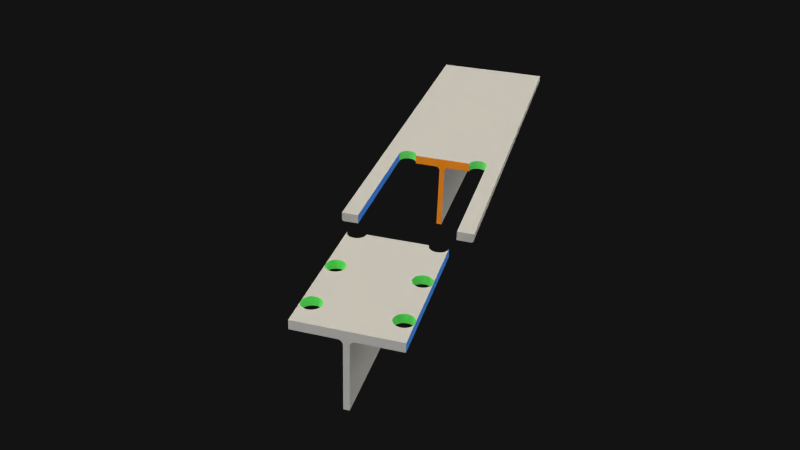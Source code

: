 # Source: tee-block-shear-case-4.blend  (saved by Blender 2.76.0; exported with 4.5.12 LTS)
import bpy
from mathutils import Matrix  # noqa: F401  (used for matrix-valued properties, if any)

bpy.ops.wm.read_factory_settings(use_empty=True)
scene = bpy.context.scene
scene.name = 'Scene'

# ---- collections
col_collection_3 = bpy.data.collections.new('Collection 3'); scene.collection.children.link(col_collection_3)

# ---- materials (node trees are filled in below, after node groups)
mat_beambasecolour = bpy.data.materials.new('BeamBaseColour')
mat_beambasecolour.alpha_threshold = 0.0
mat_beambasecolour.diffuse_color = (0.4292, 0.4292, 0.4292, 1.0)
mat_beambasecolour.roughness = 0.5
mat_beamboltholecolour = bpy.data.materials.new('BeamBoltHoleColour')
mat_beamboltholecolour.alpha_threshold = 0.0
mat_beamboltholecolour.diffuse_color = (0.1627, 0.8, 0.1702, 1.0)
mat_beamboltholecolour.roughness = 0.5
mat_beamripcolourx = bpy.data.materials.new('BeamRipColourX')
mat_beamripcolourx.alpha_threshold = 0.0
mat_beamripcolourx.diffuse_color = (0.8, 0.2441, 0.01557, 1.0)
mat_beamripcolourx.roughness = 0.5
mat_beamripcoloury = bpy.data.materials.new('BeamRipColourY')
mat_beamripcoloury.alpha_threshold = 0.0
mat_beamripcoloury.diffuse_color = (0.05327, 0.238, 0.8, 1.0)
mat_beamripcoloury.roughness = 0.5

# ---- material node trees

# ---- world
world_world = bpy.data.worlds.new('World'); scene.world = world_world
world_world.use_nodes = True; world_world.node_tree.nodes.clear()
_N = world_world.node_tree.nodes; _L = world_world.node_tree.links
n0 = _N.new('ShaderNodeOutputWorld'); n0.name = 'World Output'; n0.location = (300, 300)
n1 = _N.new('ShaderNodeBackground'); n1.name = 'Background'; n1.location = (10, 300)
n1.inputs[0].default_value = (0.00637, 0.00637, 0.00637, 1.0)
_L.new(n1.outputs[0], n0.inputs[0])
n0.is_active_output = True
world_world.color = (0.05088, 0.05088, 0.05088)
world_world.use_sun_shadow = False
world_world.sun_shadow_jitter_overblur = 0.0
world_world.cycles.sampling_method = 'MANUAL'
world_world.cycles.sample_map_resolution = 256

# ---- cameras
cam_camera = bpy.data.cameras.new('Camera')
cam_camera.clip_end = 1e+04
cam_camera.lens = 35.0
cam_camera.sensor_width = 32.0
cam_camera.sensor_height = 18.0
cam_camera.ortho_scale = 7.314
cam_camera.display_size = 100.0
cam_camera.dof.focus_distance = 0.0

# ---- lights
light_hemi = bpy.data.lights.new('Hemi', 'SUN')
light_hemi.transmission_factor = 0.0
light_hemi.angle = 2.214
light_hemi.energy = 1.0
light_hemi.shadow_buffer_clip_start = 0.5
light_hemi.shadow_soft_size = 2.0
light_hemi.shadow_cascade_max_distance = 1000.0
light_hemi.cycles.use_multiple_importance_sampling = False
light_sun_001 = bpy.data.lights.new('Sun.001', 'SUN')
light_sun_001.color = (1.0, 0.9308, 0.7653)
light_sun_001.transmission_factor = 0.0
light_sun_001.angle = 3.122
light_sun_001.energy = 5.0
light_sun_001.shadow_buffer_clip_start = 0.5
light_sun_001.shadow_soft_size = 100.0
light_sun_001.shadow_cascade_max_distance = 1000.0
light_sun_001.cycles.use_multiple_importance_sampling = False
light_sun_002 = bpy.data.lights.new('Sun.002', 'SUN')
light_sun_002.transmission_factor = 0.0
light_sun_002.angle = 2.214
light_sun_002.energy = 1.0
light_sun_002.shadow_buffer_clip_start = 0.5
light_sun_002.shadow_soft_size = 2.0
light_sun_002.shadow_cascade_max_distance = 1000.0
light_sun_002.cycles.use_multiple_importance_sampling = False

# ---- meshes
me_cube_006 = bpy.data.meshes.new('Cube.006')
me_cube_006.from_pydata([(50.0, -11.8, 0.0), (50.0, 7.629e-06, 0.0), (50.0, -11.8, 173.0), (50.0, 0.0002837, 173.0), (38.0, 7.629e-06, 98.0), (38.0, -11.8, 98.0), (38.0, -11.8, 173.0), (38.0, 7.629e-06, 173.0), (62.0, 7.629e-06, 98.0), (62.0, -11.8, 0.0), (62.0, -11.8, 98.0), (50.0, -8.851, 0.0), (38.0, -8.851, 0.0), (62.0, -8.851, 0.0), (38.23, 0.0005598, 182.7), (38.23, -11.8, 182.7), (38.91, 0.0005598, 180.4), (38.91, -11.8, 180.4), (40.02, 0.0005598, 178.3), (40.02, -11.8, 178.3), (41.51, 0.0005598, 176.5), (41.51, -11.8, 176.5), (43.33, 0.0005598, 175.0), (43.33, -11.8, 175.0), (45.41, 0.0005598, 173.9), (45.41, -11.8, 173.9), (47.66, 0.0005598, 173.2), (47.66, -11.8, 173.2), (52.34, 0.0005598, 173.2), (52.34, -11.8, 173.2), (54.59, 0.0005598, 173.9), (54.59, -11.8, 173.9), (56.67, 0.0005598, 175.0), (56.67, -11.8, 175.0), (58.48, 0.0005598, 176.5), (58.48, -11.8, 176.5), (59.98, 0.0005598, 178.3), (59.98, -11.8, 178.3), (61.09, 0.0005598, 180.4), (61.09, -11.8, 180.4), (61.77, 0.0005598, 182.7), (61.77, -11.8, 182.7), (50.0, -11.8, 122.0), (50.0, 0.0002837, 122.0), (50.0, -11.8, 98.0), (50.0, 0.0002837, 98.0), (38.0, -11.8, 122.0), (62.0, 7.629e-06, 122.0), (47.66, 0.0005598, 121.8), (47.66, -11.8, 121.8), (45.41, 0.0005598, 121.1), (45.41, -11.8, 121.1), (43.33, 0.0005598, 120.0), (43.33, -11.8, 120.0), (41.51, 0.0005598, 118.5), (41.51, -11.8, 118.5), (40.02, 0.0005598, 116.7), (40.02, -11.8, 116.7), (38.91, 0.0005598, 114.6), (38.91, -11.8, 114.6), (38.23, 0.0005598, 112.3), (38.23, -11.8, 112.3), (38.23, 0.0005598, 107.7), (38.23, -11.8, 107.7), (38.91, 0.0005598, 105.4), (38.91, -11.8, 105.4), (40.02, 0.0005598, 103.3), (40.02, -11.8, 103.3), (41.51, 0.0005598, 101.5), (41.51, -11.8, 101.5), (43.33, 0.0005598, 100.0), (43.33, -11.8, 100.0), (45.41, 0.0005598, 98.91), (45.41, -11.8, 98.91), (47.66, 0.0005598, 98.23), (47.66, -11.8, 98.23), (52.34, 0.0005598, 98.23), (52.34, -11.8, 98.23), (54.59, 0.0005598, 98.91), (54.59, -11.8, 98.91), (56.67, 0.0005598, 100.0), (56.67, -11.8, 100.0), (58.48, 0.0005598, 101.5), (58.48, -11.8, 101.5), (59.98, 0.0005598, 103.3), (59.98, -11.8, 103.3), (61.09, 0.0005598, 105.4), (61.09, -11.8, 105.4), (61.77, 0.0005598, 107.7), (61.77, -11.8, 107.7), (61.77, 0.0005598, 112.3), (61.77, -11.8, 112.3), (61.09, 0.0005598, 114.6), (61.09, -11.8, 114.6), (59.98, 0.0005598, 116.7), (59.98, -11.8, 116.7), (58.48, 0.0005598, 118.5), (58.48, -11.8, 118.5), (56.67, 0.0005598, 120.0), (56.67, -11.8, 120.0), (54.59, 0.0005598, 121.1), (54.59, -11.8, 121.1), (52.34, 0.0005598, 121.8), (52.34, -11.8, 121.8), (50.0, -11.8, 47.0), (50.0, 0.0002837, 47.0), (50.0, -11.8, 23.0), (50.0, 0.0002837, 23.0), (38.0, -11.8, 23.0), (38.0, 7.629e-06, 23.0), (47.66, 0.0005598, 46.77), (47.66, -11.8, 46.77), (45.41, 0.0005598, 46.09), (45.41, -11.8, 46.09), (43.33, 0.0005598, 44.98), (43.33, -11.8, 44.98), (41.51, 0.0005598, 43.49), (41.51, -11.8, 43.49), (40.02, 0.0005598, 41.67), (40.02, -11.8, 41.67), (38.91, 0.0005598, 39.59), (38.91, -11.8, 39.59), (38.23, 0.0005598, 37.34), (38.23, -11.8, 37.34), (38.23, 0.0005598, 32.66), (38.23, -11.8, 32.66), (38.91, 0.0005598, 30.41), (38.91, -11.8, 30.41), (40.02, 0.0005598, 28.33), (40.02, -11.8, 28.33), (41.51, 0.0005598, 26.52), (41.51, -11.8, 26.52), (43.33, 0.0005598, 25.02), (43.33, -11.8, 25.02), (45.41, 0.0005598, 23.91), (45.41, -11.8, 23.91), (47.66, 0.0005598, 23.23), (47.66, -11.8, 23.23), (52.34, 0.0005598, 23.23), (52.34, -11.8, 23.23), (54.59, 0.0005598, 23.91), (54.59, -11.8, 23.91), (56.67, 0.0005598, 25.02), (56.67, -11.8, 25.02), (58.48, 0.0005598, 26.52), (58.48, -11.8, 26.52), (59.98, 0.0005598, 28.33), (59.98, -11.8, 28.33), (61.09, 0.0005598, 30.41), (61.09, -11.8, 30.41), (61.77, 0.0005598, 32.66), (61.77, -11.8, 32.66), (61.77, 0.0005598, 37.34), (61.77, -11.8, 37.34), (61.09, 0.0005598, 39.59), (61.09, -11.8, 39.59), (59.98, 0.0005598, 41.67), (59.98, -11.8, 41.67), (58.48, 0.0005598, 43.49), (58.48, -11.8, 43.49), (56.67, 0.0005598, 44.98), (56.67, -11.8, 44.98), (54.59, 0.0005598, 46.09), (54.59, -11.8, 46.09), (52.34, 0.0005598, 46.77), (52.34, -11.8, 46.77), (38.23, -8.851, 182.7), (38.91, -8.851, 180.4), (40.02, -8.851, 178.3), (41.51, -8.851, 176.5), (43.33, -8.851, 175.0), (45.41, -8.851, 173.9), (47.66, -8.851, 173.2), (50.0, -8.851, 173.0), (52.34, -8.851, 173.2), (54.59, -8.851, 173.9), (56.67, -8.851, 175.0), (58.48, -8.851, 176.5), (59.98, -8.851, 178.3), (61.09, -8.851, 180.4), (61.77, -8.851, 182.7), (47.66, -8.851, 121.8), (45.41, -8.851, 121.1), (43.33, -8.851, 120.0), (41.51, -8.851, 118.5), (40.02, -8.851, 116.7), (38.91, -8.851, 114.6), (38.23, -8.851, 112.3), (38.0, -8.851, 110.0), (38.23, -8.851, 107.7), (38.91, -8.851, 105.4), (40.02, -8.851, 103.3), (41.51, -8.851, 101.5), (43.33, -8.851, 100.0), (45.41, -8.851, 98.91), (47.66, -8.851, 98.23), (50.0, -8.851, 98.0), (52.34, -8.851, 98.23), (54.59, -8.851, 98.91), (56.67, -8.851, 100.0), (58.48, -8.851, 101.5), (59.98, -8.851, 103.3), (61.09, -8.851, 105.4), (61.77, -8.851, 107.7), (62.0, -8.851, 110.0), (61.77, -8.851, 112.3), (61.09, -8.851, 114.6), (59.98, -8.851, 116.7), (58.48, -8.851, 118.5), (56.67, -8.851, 120.0), (54.59, -8.851, 121.1), (52.34, -8.851, 121.8), (50.0, -8.851, 122.0), (47.66, -8.851, 46.77), (45.41, -8.851, 46.09), (43.33, -8.851, 44.98), (41.51, -8.851, 43.49), (40.02, -8.851, 41.67), (38.91, -8.851, 39.59), (38.23, -8.851, 37.34), (38.0, -8.851, 35.0), (38.23, -8.851, 32.66), (38.91, -8.851, 30.41), (40.02, -8.851, 28.33), (41.51, -8.851, 26.52), (43.33, -8.851, 25.02), (45.41, -8.851, 23.91), (47.66, -8.851, 23.23), (50.0, -8.851, 23.0), (52.34, -8.851, 23.23), (54.59, -8.851, 23.91), (56.67, -8.851, 25.02), (58.48, -8.851, 26.52), (59.98, -8.851, 28.33), (61.09, -8.851, 30.41), (61.77, -8.851, 32.66), (62.0, -8.851, 35.0), (61.77, -8.851, 37.34), (61.09, -8.851, 39.59), (59.98, -8.851, 41.67), (58.48, -8.851, 43.49), (56.67, -8.851, 44.98), (54.59, -8.851, 46.09), (52.34, -8.851, 46.77), (50.0, -8.851, 47.0), (38.0, -8.851, 185.0), (38.0, 0.0002837, 185.0), (38.0, -11.8, 185.0), (38.0, 7.629e-06, 122.0), (38.0, 0.0002837, 110.0), (38.0, -11.8, 110.0), (38.0, -8.851, 98.0), (38.0, -11.8, 23.0), (38.0, -11.8, 35.0), (38.0, 7.629e-06, 47.0), (38.0, 0.0002837, 35.0), (38.0, -11.8, 47.0), (38.0, 7.629e-06, 23.0), (38.0, 7.629e-06, 0.0), (38.0, -11.8, 0.0), (38.0, -8.851, 173.0), (38.0, -8.851, 122.0), (38.0, -8.851, 47.0), (62.0, -11.8, 122.0), (62.0, -11.8, 173.0), (62.0, 7.629e-06, 0.0), (62.0, 7.629e-06, 173.0), (62.0, -11.8, 185.0), (62.0, 0.0002837, 185.0), (62.0, -11.8, 110.0), (62.0, 0.0002837, 110.0), (62.0, -11.8, 47.0), (62.0, -11.8, 35.0), (62.0, -11.8, 23.0), (62.0, 0.0002837, 35.0), (62.0, 7.629e-06, 23.0), (62.0, 7.629e-06, 47.0), (62.0, -8.851, 185.0), (62.0, 0.0002837, 185.0), (62.0, -11.8, 185.0), (62.0, -8.851, 23.0), (62.0, -8.851, 47.0), (62.0, -8.851, 98.0), (62.0, -8.851, 122.0), (62.0, -8.851, 173.0)], [], [(12, 11, 0, 259), (11, 13, 9, 0), (3, 266, 47, 43), (188, 250, 46, 261), (1, 265, 13, 11), (258, 1, 11, 12), (10, 44, 104, 271), (245, 247, 15, 166), (166, 15, 17, 167), (167, 17, 19, 168), (168, 19, 21, 169), (169, 21, 23, 170), (170, 23, 25, 171), (171, 25, 27, 172), (173, 2, 29, 174), (174, 29, 31, 175), (175, 31, 33, 176), (176, 33, 35, 177), (177, 35, 37, 178), (178, 37, 39, 179), (179, 39, 41, 180), (180, 41, 279, 277), (278, 266, 40), (17, 6, 19), (19, 6, 21), (21, 6, 23), (3, 7, 26), (172, 27, 2, 173), (3, 28, 266), (6, 247, 15), (31, 264, 33), (33, 264, 35), (35, 264, 37), (41, 264, 267), (7, 24, 26), (17, 15, 6), (23, 6, 25), (31, 29, 264), (37, 264, 39), (41, 39, 264), (248, 261, 260, 7), (36, 266, 34), (34, 266, 32), (32, 266, 30), (261, 46, 6, 260), (7, 246, 14), (22, 7, 20), (20, 7, 18), (18, 7, 16), (36, 38, 266), (30, 266, 28), (22, 24, 7), (16, 7, 14), (266, 38, 40), (264, 29, 2), (91, 269, 263), (55, 46, 57), (53, 46, 55), (181, 49, 51, 182), (182, 51, 53, 183), (183, 53, 55, 184), (184, 55, 57, 185), (185, 57, 59, 186), (186, 59, 61, 187), (187, 61, 250, 188), (188, 250, 63, 189), (51, 46, 53), (189, 63, 65, 190), (190, 65, 67, 191), (191, 67, 69, 192), (192, 69, 71, 193), (49, 42, 46), (193, 71, 73, 194), (194, 73, 75, 195), (196, 44, 77, 197), (197, 77, 79, 198), (198, 79, 81, 199), (199, 81, 83, 200), (200, 83, 85, 201), (201, 85, 87, 202), (202, 87, 89, 203), (203, 89, 269, 204), (204, 269, 91, 205), (205, 91, 93, 206), (206, 93, 95, 207), (207, 95, 97, 208), (208, 97, 99, 209), (209, 99, 101, 210), (210, 101, 103, 211), (61, 59, 46), (195, 75, 44, 196), (103, 101, 263), (93, 263, 95), (95, 263, 97), (97, 263, 99), (42, 103, 263), (212, 42, 49, 181), (211, 103, 42, 212), (51, 49, 46), (57, 46, 59), (93, 91, 263), (99, 263, 101), (43, 47, 102), (98, 47, 96), (96, 47, 94), (94, 47, 92), (248, 58, 60), (248, 60, 249), (250, 61, 46), (270, 90, 47), (47, 100, 102), (56, 248, 54), (54, 248, 52), (52, 248, 50), (248, 43, 48), (98, 100, 47), (92, 47, 90), (56, 58, 248), (50, 248, 48), (153, 272, 271), (117, 256, 119), (115, 256, 117), (213, 111, 113, 214), (214, 113, 115, 215), (215, 115, 117, 216), (216, 117, 119, 217), (217, 119, 121, 218), (218, 121, 123, 219), (219, 123, 253, 220), (220, 253, 125, 221), (113, 256, 115), (221, 125, 127, 222), (222, 127, 129, 223), (223, 129, 131, 224), (224, 131, 133, 225), (111, 104, 256), (225, 133, 135, 226), (226, 135, 137, 227), (228, 106, 139, 229), (229, 139, 141, 230), (230, 141, 143, 231), (231, 143, 145, 232), (232, 145, 147, 233), (233, 147, 149, 234), (234, 149, 151, 235), (235, 151, 272, 236), (236, 272, 153, 237), (237, 153, 155, 238), (238, 155, 157, 239), (239, 157, 159, 240), (240, 159, 161, 241), (241, 161, 163, 242), (274, 275, 150), (242, 163, 165, 243), (127, 108, 129), (129, 108, 131), (131, 108, 133), (106, 137, 252), (123, 121, 256), (227, 137, 106, 228), (107, 138, 275), (108, 125, 253), (141, 273, 143), (143, 273, 145), (145, 273, 147), (165, 163, 271), (151, 273, 272), (155, 271, 157), (157, 271, 159), (159, 271, 161), (104, 165, 271), (137, 135, 252), (244, 104, 111, 213), (243, 165, 104, 244), (113, 111, 256), (119, 256, 121), (127, 125, 108), (133, 108, 135), (141, 139, 273), (147, 273, 149), (155, 153, 271), (161, 271, 163), (151, 149, 273), (105, 276, 164), (257, 134, 136), (160, 276, 158), (158, 276, 156), (156, 276, 154), (254, 120, 122), (146, 275, 144), (144, 275, 142), (142, 275, 140), (254, 122, 255), (107, 257, 136), (109, 255, 124), (132, 109, 130), (130, 109, 128), (128, 109, 126), (253, 123, 256), (274, 152, 276), (276, 162, 164), (118, 254, 116), (116, 254, 114), (114, 254, 112), (254, 105, 110), (160, 162, 276), (154, 276, 152), (146, 148, 275), (140, 275, 138), (132, 134, 109), (126, 109, 124), (118, 120, 254), (112, 254, 110), (275, 148, 150), (273, 139, 106), (45, 8, 276, 105), (7, 3, 43, 248), (75, 73, 5), (264, 2, 42, 263), (270, 8, 88), (65, 5, 67), (67, 5, 69), (69, 5, 71), (45, 76, 8), (5, 63, 250), (79, 10, 81), (81, 10, 83), (83, 10, 85), (89, 10, 269), (65, 63, 5), (71, 5, 73), (79, 77, 10), (85, 10, 87), (89, 87, 10), (44, 75, 5), (84, 8, 82), (82, 8, 80), (80, 8, 78), (44, 5, 256, 104), (4, 249, 62), (70, 4, 68), (68, 4, 66), (66, 4, 64), (84, 86, 8), (78, 8, 76), (70, 72, 4), (64, 4, 62), (8, 86, 88), (10, 77, 44), (107, 1, 258, 257), (106, 0, 9, 273), (252, 259, 0, 106), (275, 265, 1, 107), (26, 172, 173, 3), (40, 180, 277, 268), (38, 179, 180, 40), (36, 178, 179, 38), (34, 177, 178, 36), (32, 176, 177, 34), (30, 175, 176, 32), (28, 174, 175, 30), (3, 173, 174, 28), (24, 171, 172, 26), (22, 170, 171, 24), (20, 169, 170, 22), (18, 168, 169, 20), (16, 167, 168, 18), (14, 166, 167, 16), (246, 245, 166, 14), (102, 211, 212, 43), (43, 212, 181, 48), (74, 195, 196, 45), (100, 210, 211, 102), (98, 209, 210, 100), (96, 208, 209, 98), (94, 207, 208, 96), (92, 206, 207, 94), (90, 205, 206, 92), (270, 204, 205, 90), (88, 203, 204, 270), (86, 202, 203, 88), (84, 201, 202, 86), (82, 200, 201, 84), (80, 199, 200, 82), (78, 198, 199, 80), (76, 197, 198, 78), (45, 196, 197, 76), (72, 194, 195, 74), (70, 193, 194, 72), (68, 192, 193, 70), (66, 191, 192, 68), (64, 190, 191, 66), (62, 189, 190, 64), (249, 188, 189, 62), (60, 187, 188, 249), (58, 186, 187, 60), (56, 185, 186, 58), (54, 184, 185, 56), (52, 183, 184, 54), (50, 182, 183, 52), (48, 181, 182, 50), (164, 243, 244, 105), (105, 244, 213, 110), (136, 227, 228, 107), (162, 242, 243, 164), (160, 241, 242, 162), (158, 240, 241, 160), (156, 239, 240, 158), (154, 238, 239, 156), (152, 237, 238, 154), (274, 236, 237, 152), (150, 235, 236, 274), (148, 234, 235, 150), (146, 233, 234, 148), (144, 232, 233, 146), (142, 231, 232, 144), (140, 230, 231, 142), (138, 229, 230, 140), (107, 228, 229, 138), (134, 226, 227, 136), (132, 225, 226, 134), (130, 224, 225, 132), (128, 223, 224, 130), (126, 222, 223, 128), (124, 221, 222, 126), (255, 220, 221, 124), (122, 219, 220, 255), (120, 218, 219, 122), (118, 217, 218, 120), (116, 216, 217, 118), (114, 215, 216, 116), (112, 214, 215, 114), (110, 213, 214, 112), (260, 6, 247, 245), (245, 246, 7, 260), (2, 27, 6), (27, 25, 6), (2, 6, 46, 42), (248, 249, 188, 261), (4, 45, 105, 254), (4, 72, 74), (45, 4, 74), (5, 250, 188, 251), (188, 249, 4, 251), (262, 256, 5, 251), (251, 4, 254, 262), (253, 220, 12, 259), (220, 255, 258, 12), (262, 254, 255, 220), (262, 220, 253, 256), (13, 280, 273, 9), (273, 280, 236, 272), (271, 272, 236, 281), (10, 271, 281, 282), (10, 282, 204, 269), (263, 269, 204, 283), (264, 263, 283, 284), (264, 284, 277, 267), (277, 284, 266, 268), (266, 284, 283, 47), (204, 270, 47, 283), (282, 8, 270, 204), (8, 282, 281, 276), (236, 274, 276, 281), (280, 275, 274, 236), (13, 265, 275, 280)])
me_cube_006.polygons.foreach_set('material_index', [0, 0, 0, 3, 0, 0, 0, 1, 1, 1, 1, 1, 1, 1, 1, 1, 1, 1, 1, 1, 1, 1, 0, 0, 0, 0, 0, 1, 0, 0, 0, 0, 0, 0, 0, 0, 0, 0, 0, 0, 3, 0, 0, 0, 3, 0, 0, 0, 0, 0, 0, 0, 0, 0, 0, 0, 0, 0, 1, 1, 1, 1, 1, 1, 1, 1, 0, 1, 1, 1, 1, 0, 1, 1, 1, 1, 1, 1, 1, 1, 1, 1, 1, 1, 1, 1, 1, 1, 1, 0, 1, 0, 0, 0, 0, 0, 1, 1, 0, 0, 0, 0, 0, 0, 0, 0, 0, 0, 0, 0, 0, 0, 0, 0, 0, 0, 0, 0, 0, 0, 0, 0, 1, 1, 1, 1, 1, 1, 1, 1, 0, 1, 1, 1, 1, 0, 1, 1, 1, 1, 1, 1, 1, 1, 1, 1, 1, 1, 1, 1, 1, 1, 0, 1, 0, 0, 0, 0, 0, 1, 0, 0, 0, 0, 0, 0, 0, 0, 0, 0, 0, 0, 1, 1, 0, 0, 0, 0, 0, 0, 0, 0, 0, 0, 0, 0, 0, 0, 0, 0, 0, 0, 0, 0, 0, 0, 0, 0, 0, 0, 0, 0, 0, 0, 0, 0, 0, 0, 0, 0, 0, 0, 0, 0, 0, 0, 0, 0, 0, 0, 0, 0, 0, 0, 0, 0, 0, 0, 0, 0, 0, 0, 0, 0, 0, 0, 0, 0, 0, 0, 0, 0, 0, 0, 0, 0, 0, 0, 0, 0, 0, 0, 0, 1, 1, 1, 1, 1, 1, 1, 1, 1, 1, 1, 1, 1, 1, 1, 1, 1, 1, 1, 1, 1, 1, 1, 1, 1, 1, 1, 1, 1, 1, 1, 1, 1, 1, 1, 1, 1, 1, 1, 1, 1, 1, 1, 1, 1, 1, 1, 1, 1, 1, 1, 1, 1, 1, 1, 1, 1, 1, 1, 1, 1, 1, 1, 1, 1, 1, 1, 1, 1, 1, 1, 1, 1, 1, 1, 1, 1, 1, 1, 1, 3, 3, 0, 0, 0, 3, 0, 0, 0, 3, 3, 3, 3, 3, 3, 3, 3, 3, 3, 3, 3, 3, 3, 3, 3, 3, 3, 3, 3, 3, 3, 3, 3])
me_cube_006.materials.append(mat_beambasecolour)
me_cube_006.materials.append(mat_beamboltholecolour)
me_cube_006.materials.append(mat_beamripcolourx)
me_cube_006.materials.append(mat_beamripcoloury)
me_cube_006.use_remesh_preserve_volume = False
me_cube_006.use_remesh_preserve_attributes = False
me_cube_006.use_mirror_vertex_groups = False
me_cube_006.update()
me_cube_005 = bpy.data.meshes.new('Cube.005')
me_cube_005.from_pydata([(83.0, 7.629e-06, 0.0), (83.0, 7.629e-06, 98.0), (83.0, 7.629e-06, 173.0), (62.0, 7.629e-06, 0.0), (62.0, 7.629e-06, 173.0), (62.0, -11.8, 173.0), (80.0, 7.629e-06, 0.0), (80.0, 7.629e-06, 98.0), (80.0, 7.629e-06, 173.0), (80.0, -11.8, 98.0), (80.0, -11.8, 173.0), (83.0, -8.851, 0.0), (80.0, -8.851, 0.0), (80.0, -11.8, 0.0), (81.5, -11.4, 0.0), (82.6, -10.33, 0.0), (83.0, -8.851, 98.0), (82.6, -10.33, 98.0), (81.5, -11.4, 98.0), (83.0, -8.851, 173.0), (82.6, -10.33, 173.0), (81.5, -11.4, 173.0), (82.6, -10.33, 185.0), (81.5, -11.4, 185.0), (83.0, 7.629e-06, 122.0), (62.0, -11.8, 122.0), (80.0, 7.629e-06, 122.0), (83.0, -8.851, 122.0), (80.0, -11.8, 122.0), (82.6, -10.33, 122.0), (81.5, -11.4, 122.0), (83.0, 7.629e-06, 110.0), (62.0, 0.0002837, 110.0), (62.0, -11.8, 110.0), (80.0, 7.629e-06, 110.0), (83.0, -8.851, 110.0), (82.6, -10.33, 110.0), (81.5, -11.4, 110.0), (80.0, -11.8, 110.0), (83.0, 7.629e-06, 47.0), (83.0, 7.629e-06, 23.0), (62.0, -11.8, 47.0), (62.0, 7.629e-06, 23.0), (62.0, 7.629e-06, 47.0), (62.0, -11.8, 23.0), (80.0, 7.629e-06, 23.0), (80.0, 7.629e-06, 47.0), (80.0, -11.8, 23.0), (83.0, -8.851, 47.0), (80.0, -11.8, 47.0), (82.6, -10.33, 47.0), (81.5, -11.4, 47.0), (83.0, -8.851, 23.0), (82.6, -10.33, 23.0), (81.5, -11.4, 23.0), (83.0, 7.629e-06, 35.0), (62.0, 0.0002837, 35.0), (62.0, -11.8, 35.0), (80.0, 7.629e-06, 35.0), (83.0, -8.851, 35.0), (82.6, -10.33, 35.0), (81.5, -11.4, 35.0), (80.0, -11.8, 35.0), (80.0, 7.629e-06, 185.0), (83.0, 7.629e-06, 185.0), (83.0, -8.851, 185.0), (80.0, -11.8, 185.0), (62.0, -8.851, 185.0), (62.0, 0.0002837, 185.0), (62.0, -11.8, 185.0), (80.0, -8.851, 185.0), (62.0, -8.851, 0.0), (62.0, 7.629e-06, 122.0), (62.0, -11.8, 0.0), (62.0, -11.8, 98.0), (62.0, 7.629e-06, 98.0), (62.0, -8.851, 173.0), (62.0, -8.851, 122.0), (62.0, -8.851, 110.0), (62.0, -8.851, 98.0), (62.0, -8.851, 47.0), (62.0, -8.851, 35.0), (62.0, -8.851, 23.0)], [], [(20, 21, 30, 29), (19, 20, 29, 27), (2, 19, 27, 24), (8, 2, 24, 26), (4, 8, 26, 72), (64, 2, 8, 63), (3, 6, 12, 71), (6, 0, 11, 12), (65, 22, 20, 19), (22, 23, 21, 20), (65, 19, 2, 64), (9, 74, 41, 49), (71, 12, 13, 73), (12, 11, 15, 14, 13), (23, 66, 10, 21), (18, 9, 49, 51), (69, 5, 10, 66), (63, 8, 4, 68), (25, 33, 38, 28), (24, 31, 34, 26), (27, 29, 36, 35), (29, 30, 37, 36), (27, 35, 31, 24), (30, 28, 38, 37), (26, 34, 32, 72), (55, 40, 45, 58), (59, 60, 53, 52), (60, 61, 54, 53), (59, 52, 40, 55), (61, 62, 47, 54), (41, 57, 62, 49), (57, 44, 47, 62), (39, 55, 58, 46), (48, 50, 60, 59), (50, 51, 61, 60), (48, 59, 55, 39), (51, 49, 62, 61), (46, 58, 56, 43), (58, 45, 42, 56), (17, 18, 51, 50), (16, 17, 50, 48), (1, 16, 48, 39), (7, 1, 39, 46), (75, 7, 46, 43), (10, 5, 25, 28), (21, 10, 28, 30), (31, 1, 7, 34), (35, 36, 17, 16), (36, 37, 18, 17), (35, 16, 1, 31), (37, 38, 9, 18), (33, 74, 9, 38), (34, 7, 75, 32), (53, 15, 11, 52), (6, 45, 40, 0), (3, 42, 45, 6), (14, 54, 47, 13), (15, 53, 54, 14), (52, 11, 0, 40), (13, 47, 44, 73), (67, 69, 66, 70), (68, 67, 70, 63), (63, 70, 65, 64), (23, 70, 66), (65, 70, 22), (22, 70, 23), (73, 44, 82, 71), (71, 82, 42, 3), (57, 41, 80, 81), (41, 74, 79, 80), (74, 33, 78, 79), (33, 25, 77, 78), (25, 5, 76, 77), (5, 69, 67, 76), (72, 32, 75, 43, 56, 81, 80, 79, 78, 77, 76, 4), (44, 57, 81, 82), (42, 82, 81, 56), (4, 76, 67, 68)])
me_cube_005.polygons.foreach_set('material_index', [0, 0, 0, 0, 0, 0, 0, 0, 0, 0, 0, 0, 0, 0, 0, 0, 0, 0, 0, 0, 0, 0, 0, 0, 0, 0, 0, 0, 0, 0, 0, 0, 0, 0, 0, 0, 0, 0, 0, 0, 0, 0, 0, 0, 0, 0, 0, 0, 0, 0, 0, 0, 0, 0, 0, 0, 0, 0, 0, 0, 2, 2, 2, 2, 2, 2, 3, 3, 3, 3, 3, 3, 3, 3, 3, 3, 3, 3])
me_cube_005.materials.append(mat_beambasecolour)
me_cube_005.materials.append(mat_beamboltholecolour)
me_cube_005.materials.append(mat_beamripcolourx)
me_cube_005.materials.append(mat_beamripcoloury)
me_cube_005.use_remesh_preserve_volume = False
me_cube_005.use_remesh_preserve_attributes = False
me_cube_005.use_mirror_vertex_groups = False
me_cube_005.update()
me_cube_004 = bpy.data.meshes.new('Cube.004')
me_cube_004.from_pydata([(-50.0, -11.8, 0.0), (-50.0, 7.629e-06, 0.0), (-50.0, -11.8, 173.0), (-50.0, 0.0002837, 173.0), (-38.0, 7.629e-06, 98.0), (-38.0, -11.8, 98.0), (-38.0, -11.8, 173.0), (-38.0, 7.629e-06, 173.0), (-62.0, 7.629e-06, 98.0), (-62.0, -11.8, 0.0), (-62.0, -11.8, 98.0), (-50.0, -8.851, 0.0), (-38.0, -8.851, 0.0), (-62.0, -8.851, 0.0), (-38.23, 0.0005598, 182.7), (-38.23, -11.8, 182.7), (-38.91, 0.0005598, 180.4), (-38.91, -11.8, 180.4), (-40.02, 0.0005598, 178.3), (-40.02, -11.8, 178.3), (-41.51, 0.0005598, 176.5), (-41.51, -11.8, 176.5), (-43.33, 0.0005598, 175.0), (-43.33, -11.8, 175.0), (-45.41, 0.0005598, 173.9), (-45.41, -11.8, 173.9), (-47.66, 0.0005598, 173.2), (-47.66, -11.8, 173.2), (-52.34, 0.0005598, 173.2), (-52.34, -11.8, 173.2), (-54.59, 0.0005598, 173.9), (-54.59, -11.8, 173.9), (-56.67, 0.0005598, 175.0), (-56.67, -11.8, 175.0), (-58.48, 0.0005598, 176.5), (-58.48, -11.8, 176.5), (-59.98, 0.0005598, 178.3), (-59.98, -11.8, 178.3), (-61.09, 0.0005598, 180.4), (-61.09, -11.8, 180.4), (-61.77, 0.0005598, 182.7), (-61.77, -11.8, 182.7), (-50.0, -11.8, 122.0), (-50.0, 0.0002837, 122.0), (-50.0, -11.8, 98.0), (-50.0, 0.0002837, 98.0), (-38.0, -11.8, 122.0), (-62.0, 7.629e-06, 122.0), (-47.66, 0.0005598, 121.8), (-47.66, -11.8, 121.8), (-45.41, 0.0005598, 121.1), (-45.41, -11.8, 121.1), (-43.33, 0.0005598, 120.0), (-43.33, -11.8, 120.0), (-41.51, 0.0005598, 118.5), (-41.51, -11.8, 118.5), (-40.02, 0.0005598, 116.7), (-40.02, -11.8, 116.7), (-38.91, 0.0005598, 114.6), (-38.91, -11.8, 114.6), (-38.23, 0.0005598, 112.3), (-38.23, -11.8, 112.3), (-38.23, 0.0005598, 107.7), (-38.23, -11.8, 107.7), (-38.91, 0.0005598, 105.4), (-38.91, -11.8, 105.4), (-40.02, 0.0005598, 103.3), (-40.02, -11.8, 103.3), (-41.51, 0.0005598, 101.5), (-41.51, -11.8, 101.5), (-43.33, 0.0005598, 100.0), (-43.33, -11.8, 100.0), (-45.41, 0.0005598, 98.91), (-45.41, -11.8, 98.91), (-47.66, 0.0005598, 98.23), (-47.66, -11.8, 98.23), (-52.34, 0.0005598, 98.23), (-52.34, -11.8, 98.23), (-54.59, 0.0005598, 98.91), (-54.59, -11.8, 98.91), (-56.67, 0.0005598, 100.0), (-56.67, -11.8, 100.0), (-58.48, 0.0005598, 101.5), (-58.48, -11.8, 101.5), (-59.98, 0.0005598, 103.3), (-59.98, -11.8, 103.3), (-61.09, 0.0005598, 105.4), (-61.09, -11.8, 105.4), (-61.77, 0.0005598, 107.7), (-61.77, -11.8, 107.7), (-61.77, 0.0005598, 112.3), (-61.77, -11.8, 112.3), (-61.09, 0.0005598, 114.6), (-61.09, -11.8, 114.6), (-59.98, 0.0005598, 116.7), (-59.98, -11.8, 116.7), (-58.48, 0.0005598, 118.5), (-58.48, -11.8, 118.5), (-56.67, 0.0005598, 120.0), (-56.67, -11.8, 120.0), (-54.59, 0.0005598, 121.1), (-54.59, -11.8, 121.1), (-52.34, 0.0005598, 121.8), (-52.34, -11.8, 121.8), (-50.0, -11.8, 47.0), (-50.0, 0.0002837, 47.0), (-50.0, -11.8, 23.0), (-50.0, 0.0002837, 23.0), (-38.0, -11.8, 23.0), (-38.0, 7.629e-06, 23.0), (-47.66, 0.0005598, 46.77), (-47.66, -11.8, 46.77), (-45.41, 0.0005598, 46.09), (-45.41, -11.8, 46.09), (-43.33, 0.0005598, 44.98), (-43.33, -11.8, 44.98), (-41.51, 0.0005598, 43.49), (-41.51, -11.8, 43.49), (-40.02, 0.0005598, 41.67), (-40.02, -11.8, 41.67), (-38.91, 0.0005598, 39.59), (-38.91, -11.8, 39.59), (-38.23, 0.0005598, 37.34), (-38.23, -11.8, 37.34), (-38.23, 0.0005598, 32.66), (-38.23, -11.8, 32.66), (-38.91, 0.0005598, 30.41), (-38.91, -11.8, 30.41), (-40.02, 0.0005598, 28.33), (-40.02, -11.8, 28.33), (-41.51, 0.0005598, 26.52), (-41.51, -11.8, 26.52), (-43.33, 0.0005598, 25.02), (-43.33, -11.8, 25.02), (-45.41, 0.0005598, 23.91), (-45.41, -11.8, 23.91), (-47.66, 0.0005598, 23.23), (-47.66, -11.8, 23.23), (-52.34, 0.0005598, 23.23), (-52.34, -11.8, 23.23), (-54.59, 0.0005598, 23.91), (-54.59, -11.8, 23.91), (-56.67, 0.0005598, 25.02), (-56.67, -11.8, 25.02), (-58.48, 0.0005598, 26.52), (-58.48, -11.8, 26.52), (-59.98, 0.0005598, 28.33), (-59.98, -11.8, 28.33), (-61.09, 0.0005598, 30.41), (-61.09, -11.8, 30.41), (-61.77, 0.0005598, 32.66), (-61.77, -11.8, 32.66), (-61.77, 0.0005598, 37.34), (-61.77, -11.8, 37.34), (-61.09, 0.0005598, 39.59), (-61.09, -11.8, 39.59), (-59.98, 0.0005598, 41.67), (-59.98, -11.8, 41.67), (-58.48, 0.0005598, 43.49), (-58.48, -11.8, 43.49), (-56.67, 0.0005598, 44.98), (-56.67, -11.8, 44.98), (-54.59, 0.0005598, 46.09), (-54.59, -11.8, 46.09), (-52.34, 0.0005598, 46.77), (-52.34, -11.8, 46.77), (-38.23, -8.851, 182.7), (-38.91, -8.851, 180.4), (-40.02, -8.851, 178.3), (-41.51, -8.851, 176.5), (-43.33, -8.851, 175.0), (-45.41, -8.851, 173.9), (-47.66, -8.851, 173.2), (-50.0, -8.851, 173.0), (-52.34, -8.851, 173.2), (-54.59, -8.851, 173.9), (-56.67, -8.851, 175.0), (-58.48, -8.851, 176.5), (-59.98, -8.851, 178.3), (-61.09, -8.851, 180.4), (-61.77, -8.851, 182.7), (-47.66, -8.851, 121.8), (-45.41, -8.851, 121.1), (-43.33, -8.851, 120.0), (-41.51, -8.851, 118.5), (-40.02, -8.851, 116.7), (-38.91, -8.851, 114.6), (-38.23, -8.851, 112.3), (-38.0, -8.851, 110.0), (-38.23, -8.851, 107.7), (-38.91, -8.851, 105.4), (-40.02, -8.851, 103.3), (-41.51, -8.851, 101.5), (-43.33, -8.851, 100.0), (-45.41, -8.851, 98.91), (-47.66, -8.851, 98.23), (-50.0, -8.851, 98.0), (-52.34, -8.851, 98.23), (-54.59, -8.851, 98.91), (-56.67, -8.851, 100.0), (-58.48, -8.851, 101.5), (-59.98, -8.851, 103.3), (-61.09, -8.851, 105.4), (-61.77, -8.851, 107.7), (-62.0, -8.851, 110.0), (-61.77, -8.851, 112.3), (-61.09, -8.851, 114.6), (-59.98, -8.851, 116.7), (-58.48, -8.851, 118.5), (-56.67, -8.851, 120.0), (-54.59, -8.851, 121.1), (-52.34, -8.851, 121.8), (-50.0, -8.851, 122.0), (-47.66, -8.851, 46.77), (-45.41, -8.851, 46.09), (-43.33, -8.851, 44.98), (-41.51, -8.851, 43.49), (-40.02, -8.851, 41.67), (-38.91, -8.851, 39.59), (-38.23, -8.851, 37.34), (-38.0, -8.851, 35.0), (-38.23, -8.851, 32.66), (-38.91, -8.851, 30.41), (-40.02, -8.851, 28.33), (-41.51, -8.851, 26.52), (-43.33, -8.851, 25.02), (-45.41, -8.851, 23.91), (-47.66, -8.851, 23.23), (-50.0, -8.851, 23.0), (-52.34, -8.851, 23.23), (-54.59, -8.851, 23.91), (-56.67, -8.851, 25.02), (-58.48, -8.851, 26.52), (-59.98, -8.851, 28.33), (-61.09, -8.851, 30.41), (-61.77, -8.851, 32.66), (-62.0, -8.851, 35.0), (-61.77, -8.851, 37.34), (-61.09, -8.851, 39.59), (-59.98, -8.851, 41.67), (-58.48, -8.851, 43.49), (-56.67, -8.851, 44.98), (-54.59, -8.851, 46.09), (-52.34, -8.851, 46.77), (-50.0, -8.851, 47.0), (-38.0, -8.851, 185.0), (-38.0, 0.0002837, 185.0), (-38.0, -11.8, 185.0), (-38.0, 7.629e-06, 122.0), (-38.0, 0.0002837, 110.0), (-38.0, -11.8, 110.0), (-38.0, -8.851, 98.0), (-38.0, -11.8, 23.0), (-38.0, -11.8, 35.0), (-38.0, 7.629e-06, 47.0), (-38.0, 0.0002837, 35.0), (-38.0, -11.8, 47.0), (-38.0, 7.629e-06, 23.0), (-38.0, 7.629e-06, 0.0), (-38.0, -11.8, 0.0), (-38.0, -8.851, 173.0), (-38.0, -8.851, 122.0), (-38.0, -8.851, 47.0), (-62.0, -11.8, 122.0), (-62.0, -11.8, 173.0), (-62.0, 7.629e-06, 0.0), (-62.0, 7.629e-06, 173.0), (-62.0, -11.8, 185.0), (-62.0, 0.0002837, 185.0), (-62.0, -11.8, 110.0), (-62.0, 0.0002837, 110.0), (-62.0, -11.8, 47.0), (-62.0, -11.8, 35.0), (-62.0, -11.8, 23.0), (-62.0, 0.0002837, 35.0), (-62.0, 7.629e-06, 23.0), (-62.0, 7.629e-06, 47.0), (-62.0, -8.851, 185.0), (-62.0, 0.0002837, 185.0), (-62.0, -11.8, 185.0), (-62.0, -8.851, 23.0), (-62.0, -8.851, 47.0), (-62.0, -8.851, 98.0), (-62.0, -8.851, 122.0), (-62.0, -8.851, 173.0)], [], [(12, 259, 0, 11), (11, 0, 9, 13), (3, 43, 47, 266), (188, 261, 46, 250), (1, 11, 13, 265), (258, 12, 11, 1), (10, 271, 104, 44), (245, 166, 15, 247), (166, 167, 17, 15), (167, 168, 19, 17), (168, 169, 21, 19), (169, 170, 23, 21), (170, 171, 25, 23), (171, 172, 27, 25), (173, 174, 29, 2), (174, 175, 31, 29), (175, 176, 33, 31), (176, 177, 35, 33), (177, 178, 37, 35), (178, 179, 39, 37), (179, 180, 41, 39), (180, 277, 279, 41), (278, 40, 266), (17, 19, 6), (19, 21, 6), (21, 23, 6), (3, 26, 7), (172, 173, 2, 27), (3, 266, 28), (6, 247, 15), (31, 33, 264), (33, 35, 264), (35, 37, 264), (41, 267, 264), (7, 26, 24), (17, 6, 15), (23, 25, 6), (31, 264, 29), (37, 39, 264), (41, 264, 39), (248, 7, 260, 261), (36, 34, 266), (34, 32, 266), (32, 30, 266), (261, 260, 6, 46), (7, 14, 246), (22, 20, 7), (20, 18, 7), (18, 16, 7), (36, 266, 38), (30, 28, 266), (22, 7, 24), (16, 14, 7), (266, 40, 38), (264, 2, 29), (91, 263, 269), (55, 57, 46), (53, 55, 46), (181, 182, 51, 49), (182, 183, 53, 51), (183, 184, 55, 53), (184, 185, 57, 55), (185, 186, 59, 57), (186, 187, 61, 59), (187, 188, 250, 61), (188, 189, 63, 250), (51, 53, 46), (189, 190, 65, 63), (190, 191, 67, 65), (191, 192, 69, 67), (192, 193, 71, 69), (49, 46, 42), (193, 194, 73, 71), (194, 195, 75, 73), (196, 197, 77, 44), (197, 198, 79, 77), (198, 199, 81, 79), (199, 200, 83, 81), (200, 201, 85, 83), (201, 202, 87, 85), (202, 203, 89, 87), (203, 204, 269, 89), (204, 205, 91, 269), (205, 206, 93, 91), (206, 207, 95, 93), (207, 208, 97, 95), (208, 209, 99, 97), (209, 210, 101, 99), (210, 211, 103, 101), (61, 46, 59), (195, 196, 44, 75), (103, 263, 101), (93, 95, 263), (95, 97, 263), (97, 99, 263), (42, 263, 103), (212, 181, 49, 42), (211, 212, 42, 103), (51, 46, 49), (57, 59, 46), (93, 263, 91), (99, 101, 263), (43, 102, 47), (98, 96, 47), (96, 94, 47), (94, 92, 47), (248, 60, 58), (248, 249, 60), (250, 46, 61), (270, 47, 90), (47, 102, 100), (56, 54, 248), (54, 52, 248), (52, 50, 248), (248, 48, 43), (98, 47, 100), (92, 90, 47), (56, 248, 58), (50, 48, 248), (153, 271, 272), (117, 119, 256), (115, 117, 256), (213, 214, 113, 111), (214, 215, 115, 113), (215, 216, 117, 115), (216, 217, 119, 117), (217, 218, 121, 119), (218, 219, 123, 121), (219, 220, 253, 123), (220, 221, 125, 253), (113, 115, 256), (221, 222, 127, 125), (222, 223, 129, 127), (223, 224, 131, 129), (224, 225, 133, 131), (111, 256, 104), (225, 226, 135, 133), (226, 227, 137, 135), (228, 229, 139, 106), (229, 230, 141, 139), (230, 231, 143, 141), (231, 232, 145, 143), (232, 233, 147, 145), (233, 234, 149, 147), (234, 235, 151, 149), (235, 236, 272, 151), (236, 237, 153, 272), (237, 238, 155, 153), (238, 239, 157, 155), (239, 240, 159, 157), (240, 241, 161, 159), (241, 242, 163, 161), (274, 150, 275), (242, 243, 165, 163), (127, 129, 108), (129, 131, 108), (131, 133, 108), (106, 252, 137), (123, 256, 121), (227, 228, 106, 137), (107, 275, 138), (108, 253, 125), (141, 143, 273), (143, 145, 273), (145, 147, 273), (165, 271, 163), (151, 272, 273), (155, 157, 271), (157, 159, 271), (159, 161, 271), (104, 271, 165), (137, 252, 135), (244, 213, 111, 104), (243, 244, 104, 165), (113, 256, 111), (119, 121, 256), (127, 108, 125), (133, 135, 108), (141, 273, 139), (147, 149, 273), (155, 271, 153), (161, 163, 271), (151, 273, 149), (105, 164, 276), (257, 136, 134), (160, 158, 276), (158, 156, 276), (156, 154, 276), (254, 122, 120), (146, 144, 275), (144, 142, 275), (142, 140, 275), (254, 255, 122), (107, 136, 257), (109, 124, 255), (132, 130, 109), (130, 128, 109), (128, 126, 109), (253, 256, 123), (274, 276, 152), (276, 164, 162), (118, 116, 254), (116, 114, 254), (114, 112, 254), (254, 110, 105), (160, 276, 162), (154, 152, 276), (146, 275, 148), (140, 138, 275), (132, 109, 134), (126, 124, 109), (118, 254, 120), (112, 110, 254), (275, 150, 148), (273, 106, 139), (45, 105, 276, 8), (7, 248, 43, 3), (75, 5, 73), (264, 263, 42, 2), (270, 88, 8), (65, 67, 5), (67, 69, 5), (69, 71, 5), (45, 8, 76), (5, 250, 63), (79, 81, 10), (81, 83, 10), (83, 85, 10), (89, 269, 10), (65, 5, 63), (71, 73, 5), (79, 10, 77), (85, 87, 10), (89, 10, 87), (44, 5, 75), (84, 82, 8), (82, 80, 8), (80, 78, 8), (44, 104, 256, 5), (4, 62, 249), (70, 68, 4), (68, 66, 4), (66, 64, 4), (84, 8, 86), (78, 76, 8), (70, 4, 72), (64, 62, 4), (8, 88, 86), (10, 44, 77), (107, 257, 258, 1), (106, 273, 9, 0), (252, 106, 0, 259), (275, 107, 1, 265), (26, 3, 173, 172), (40, 268, 277, 180), (38, 40, 180, 179), (36, 38, 179, 178), (34, 36, 178, 177), (32, 34, 177, 176), (30, 32, 176, 175), (28, 30, 175, 174), (3, 28, 174, 173), (24, 26, 172, 171), (22, 24, 171, 170), (20, 22, 170, 169), (18, 20, 169, 168), (16, 18, 168, 167), (14, 16, 167, 166), (246, 14, 166, 245), (102, 43, 212, 211), (43, 48, 181, 212), (74, 45, 196, 195), (100, 102, 211, 210), (98, 100, 210, 209), (96, 98, 209, 208), (94, 96, 208, 207), (92, 94, 207, 206), (90, 92, 206, 205), (270, 90, 205, 204), (88, 270, 204, 203), (86, 88, 203, 202), (84, 86, 202, 201), (82, 84, 201, 200), (80, 82, 200, 199), (78, 80, 199, 198), (76, 78, 198, 197), (45, 76, 197, 196), (72, 74, 195, 194), (70, 72, 194, 193), (68, 70, 193, 192), (66, 68, 192, 191), (64, 66, 191, 190), (62, 64, 190, 189), (249, 62, 189, 188), (60, 249, 188, 187), (58, 60, 187, 186), (56, 58, 186, 185), (54, 56, 185, 184), (52, 54, 184, 183), (50, 52, 183, 182), (48, 50, 182, 181), (164, 105, 244, 243), (105, 110, 213, 244), (136, 107, 228, 227), (162, 164, 243, 242), (160, 162, 242, 241), (158, 160, 241, 240), (156, 158, 240, 239), (154, 156, 239, 238), (152, 154, 238, 237), (274, 152, 237, 236), (150, 274, 236, 235), (148, 150, 235, 234), (146, 148, 234, 233), (144, 146, 233, 232), (142, 144, 232, 231), (140, 142, 231, 230), (138, 140, 230, 229), (107, 138, 229, 228), (134, 136, 227, 226), (132, 134, 226, 225), (130, 132, 225, 224), (128, 130, 224, 223), (126, 128, 223, 222), (124, 126, 222, 221), (255, 124, 221, 220), (122, 255, 220, 219), (120, 122, 219, 218), (118, 120, 218, 217), (116, 118, 217, 216), (114, 116, 216, 215), (112, 114, 215, 214), (110, 112, 214, 213), (260, 245, 247, 6), (245, 260, 7, 246), (2, 6, 27), (27, 6, 25), (2, 42, 46, 6), (248, 261, 188, 249), (4, 254, 105, 45), (4, 74, 72), (45, 74, 4), (5, 251, 188, 250), (188, 251, 4, 249), (262, 251, 5, 256), (251, 262, 254, 4), (253, 259, 12, 220), (220, 12, 258, 255), (262, 220, 255, 254), (262, 256, 253, 220), (13, 9, 273, 280), (273, 272, 236, 280), (271, 281, 236, 272), (10, 282, 281, 271), (10, 269, 204, 282), (263, 283, 204, 269), (264, 284, 283, 263), (264, 267, 277, 284), (277, 268, 266, 284), (266, 47, 283, 284), (204, 283, 47, 270), (282, 204, 270, 8), (8, 276, 281, 282), (236, 281, 276, 274), (280, 236, 274, 275), (13, 280, 275, 265)])
me_cube_004.polygons.foreach_set('material_index', [0, 0, 0, 3, 0, 0, 0, 1, 1, 1, 1, 1, 1, 1, 1, 1, 1, 1, 1, 1, 1, 1, 0, 0, 0, 0, 0, 1, 0, 0, 0, 0, 0, 0, 0, 0, 0, 0, 0, 0, 3, 0, 0, 0, 3, 0, 0, 0, 0, 0, 0, 0, 0, 0, 0, 0, 0, 0, 1, 1, 1, 1, 1, 1, 1, 1, 0, 1, 1, 1, 1, 0, 1, 1, 1, 1, 1, 1, 1, 1, 1, 1, 1, 1, 1, 1, 1, 1, 1, 0, 1, 0, 0, 0, 0, 0, 1, 1, 0, 0, 0, 0, 0, 0, 0, 0, 0, 0, 0, 0, 0, 0, 0, 0, 0, 0, 0, 0, 0, 0, 0, 0, 1, 1, 1, 1, 1, 1, 1, 1, 0, 1, 1, 1, 1, 0, 1, 1, 1, 1, 1, 1, 1, 1, 1, 1, 1, 1, 1, 1, 1, 1, 0, 1, 0, 0, 0, 0, 0, 1, 0, 0, 0, 0, 0, 0, 0, 0, 0, 0, 0, 0, 1, 1, 0, 0, 0, 0, 0, 0, 0, 0, 0, 0, 0, 0, 0, 0, 0, 0, 0, 0, 0, 0, 0, 0, 0, 0, 0, 0, 0, 0, 0, 0, 0, 0, 0, 0, 0, 0, 0, 0, 0, 0, 0, 0, 0, 0, 0, 0, 0, 0, 0, 0, 0, 0, 0, 0, 0, 0, 0, 0, 0, 0, 0, 0, 0, 0, 0, 0, 0, 0, 0, 0, 0, 0, 0, 0, 0, 0, 0, 0, 0, 1, 1, 1, 1, 1, 1, 1, 1, 1, 1, 1, 1, 1, 1, 1, 1, 1, 1, 1, 1, 1, 1, 1, 1, 1, 1, 1, 1, 1, 1, 1, 1, 1, 1, 1, 1, 1, 1, 1, 1, 1, 1, 1, 1, 1, 1, 1, 1, 1, 1, 1, 1, 1, 1, 1, 1, 1, 1, 1, 1, 1, 1, 1, 1, 1, 1, 1, 1, 1, 1, 1, 1, 1, 1, 1, 1, 1, 1, 1, 1, 3, 3, 0, 0, 0, 3, 0, 0, 0, 3, 3, 3, 3, 3, 3, 3, 3, 3, 3, 3, 3, 3, 3, 3, 3, 3, 3, 3, 3, 3, 3, 3, 3])
me_cube_004.materials.append(mat_beambasecolour)
me_cube_004.materials.append(mat_beamboltholecolour)
me_cube_004.materials.append(mat_beamripcolourx)
me_cube_004.materials.append(mat_beamripcoloury)
me_cube_004.use_remesh_preserve_volume = False
me_cube_004.use_remesh_preserve_attributes = False
me_cube_004.use_mirror_vertex_groups = False
me_cube_004.update()
me_cube_003 = bpy.data.meshes.new('Cube.003')
me_cube_003.from_pydata([(-3.6, 7.629e-06, 0.0), (-38.0, -11.8, 0.0), (-38.0, 7.629e-06, 0.0), (-9.499, -11.8, 0.0), (-9.499, 7.629e-06, 0.0), (-3.6, -17.69, 2.079e-14), (-3.6, -11.8, 0.0), (-4.049, -15.44, 1.284e-14), (-5.328, -13.53, 6.09e-15), (-7.242, -12.25, 1.583e-15), (-38.0, 0.0002837, 185.0), (-38.0, -11.8, 185.0), (-7.242, -12.25, 185.0), (-5.328, -13.53, 185.0), (-4.049, -15.44, 185.0), (-9.499, -11.8, 185.0), (-3.6, 7.629e-06, 185.0), (-9.499, 7.629e-06, 185.0), (-3.6, -11.8, 185.0), (-3.6, -17.69, 185.0), (3.6, 7.629e-06, 0.0), (38.0, -11.8, 0.0), (38.0, 7.629e-06, 0.0), (9.499, -11.8, 0.0), (9.499, 7.629e-06, 0.0), (3.6, -17.69, 2.079e-14), (3.6, -11.8, 0.0), (4.049, -15.44, 1.284e-14), (5.328, -13.53, 6.09e-15), (7.242, -12.25, 1.583e-15), (38.0, 0.0002837, 185.0), (38.0, -11.8, 185.0), (7.242, -12.25, 185.0), (5.328, -13.53, 185.0), (4.049, -15.44, 185.0), (9.499, -11.8, 185.0), (3.6, 7.629e-06, 185.0), (9.499, 7.629e-06, 185.0), (3.6, -11.8, 185.0), (3.6, -17.69, 185.0)], [], [(0, 6, 3, 4), (6, 26, 25, 5), (6, 8, 9), (7, 5, 19, 14), (7, 8, 6), (5, 7, 6), (18, 16, 17, 15), (20, 24, 23, 26), (6, 9, 3), (3, 9, 12, 15), (0, 4, 17, 16), (8, 7, 14, 13), (10, 17, 4, 2), (1, 3, 15, 11), (30, 31, 21, 22), (10, 2, 1, 11), (15, 17, 10, 11), (14, 19, 18), (14, 18, 13), (13, 18, 12), (15, 12, 18), (39, 38, 18, 19), (19, 5, 25, 39), (36, 20, 0, 16), (24, 22, 21, 23), (0, 20, 26, 6), (26, 29, 28), (27, 34, 39, 25), (27, 26, 28), (25, 26, 27), (38, 35, 37, 36), (26, 23, 29), (29, 23, 35, 32), (20, 36, 37, 24), (28, 33, 34, 27), (30, 22, 24, 37), (21, 31, 35, 23), (29, 32, 33, 28), (38, 36, 16, 18), (30, 37, 35, 31), (34, 38, 39), (34, 33, 38), (33, 32, 38), (35, 38, 32), (4, 3, 1, 2), (9, 8, 13, 12)])
me_cube_003.polygons.foreach_set('material_index', [0, 0, 0, 0, 0, 0, 2, 0, 0, 0, 0, 0, 0, 0, 3, 3, 2, 2, 2, 2, 2, 2, 3, 0, 0, 0, 0, 0, 0, 0, 2, 0, 0, 0, 0, 0, 0, 0, 2, 2, 2, 2, 2, 2, 0, 0])
me_cube_003.materials.append(mat_beambasecolour)
me_cube_003.materials.append(mat_beamboltholecolour)
me_cube_003.materials.append(mat_beamripcolourx)
me_cube_003.materials.append(mat_beamripcoloury)
me_cube_003.use_remesh_preserve_volume = False
me_cube_003.use_remesh_preserve_attributes = False
me_cube_003.use_mirror_vertex_groups = False
me_cube_003.update()
me_cube_002 = bpy.data.meshes.new('Cube.002')
me_cube_002.from_pydata([(-3.6, -103.0, 2.599e-13), (-3.6, -103.0, 173.0), (-3.6, -103.0, 98.0), (-3.6, -17.69, 185.0), (-3.6, -103.0, 122.0), (-3.6, -103.0, 110.0), (-3.6, -103.0, 23.0), (-3.6, -103.0, 47.0), (-3.6, -103.0, 35.0), (-3.6, -17.69, 35.0), (-3.6, -103.0, 185.0), (-3.6, -17.69, 122.0), (-3.6, -17.69, 173.0), (-3.6, -17.69, 2.079e-14), (-3.6, -17.69, 110.0), (-3.6, -17.69, 47.0), (-3.6, -17.69, 23.0), (-3.6, -17.69, 98.0), (3.6, -103.0, 2.599e-13), (3.6, -103.0, 173.0), (3.6, -103.0, 98.0), (3.6, -17.69, 185.0), (3.6, -103.0, 122.0), (3.6, -103.0, 110.0), (3.6, -103.0, 23.0), (3.6, -103.0, 47.0), (3.6, -103.0, 35.0), (3.6, -17.69, 35.0), (3.6, -103.0, 185.0), (3.6, -17.69, 122.0), (3.6, -17.69, 173.0), (3.6, -17.69, 2.079e-14), (3.6, -17.69, 110.0), (3.6, -17.69, 47.0), (3.6, -17.69, 23.0), (3.6, -17.69, 98.0)], [], [(2, 20, 23, 5), (17, 15, 7, 2), (31, 18, 0, 13), (3, 12, 1, 10), (6, 24, 26, 8), (11, 14, 5, 4), (8, 26, 25, 7), (9, 16, 6, 8), (20, 2, 7, 25), (15, 9, 8, 7), (12, 11, 4, 1), (1, 19, 28, 10), (5, 23, 22, 4), (14, 17, 2, 5), (0, 18, 24, 6), (6, 16, 13, 0), (21, 3, 10, 28), (29, 11, 12, 30), (33, 15, 17, 35), (30, 12, 3, 21), (27, 9, 15, 33), (32, 14, 11, 29), (34, 16, 9, 27), (35, 17, 14, 32), (31, 13, 16, 34), (35, 20, 25, 33), (21, 28, 19, 30), (29, 22, 23, 32), (27, 26, 24, 34), (33, 25, 26, 27), (30, 19, 22, 29), (32, 23, 20, 35), (24, 18, 31, 34), (19, 1, 4, 22)])
me_cube_002.polygons.foreach_set('material_index', [0, 0, 0, 0, 0, 0, 0, 0, 0, 0, 0, 0, 0, 0, 0, 0, 2, 3, 3, 3, 3, 3, 3, 3, 3, 0, 0, 0, 0, 0, 0, 0, 0, 0])
me_cube_002.materials.append(mat_beambasecolour)
me_cube_002.materials.append(mat_beamboltholecolour)
me_cube_002.materials.append(mat_beamripcolourx)
me_cube_002.materials.append(mat_beamripcoloury)
me_cube_002.use_remesh_preserve_volume = False
me_cube_002.use_remesh_preserve_attributes = False
me_cube_002.use_mirror_vertex_groups = False
me_cube_002.update()
me_cube_001 = bpy.data.meshes.new('Cube.001')
me_cube_001.from_pydata([(-83.0, 7.629e-06, 0.0), (-83.0, 7.629e-06, 98.0), (-83.0, 7.629e-06, 173.0), (-62.0, 7.629e-06, 0.0), (-62.0, 7.629e-06, 173.0), (-62.0, -11.8, 173.0), (-80.0, 7.629e-06, 0.0), (-80.0, 7.629e-06, 98.0), (-80.0, 7.629e-06, 173.0), (-80.0, -11.8, 98.0), (-80.0, -11.8, 173.0), (-83.0, -8.851, 0.0), (-80.0, -8.851, 0.0), (-80.0, -11.8, 0.0), (-81.5, -11.4, 0.0), (-82.6, -10.33, 0.0), (-83.0, -8.851, 98.0), (-82.6, -10.33, 98.0), (-81.5, -11.4, 98.0), (-83.0, -8.851, 173.0), (-82.6, -10.33, 173.0), (-81.5, -11.4, 173.0), (-82.6, -10.33, 185.0), (-81.5, -11.4, 185.0), (-83.0, 7.629e-06, 122.0), (-62.0, -11.8, 122.0), (-80.0, 7.629e-06, 122.0), (-83.0, -8.851, 122.0), (-80.0, -11.8, 122.0), (-82.6, -10.33, 122.0), (-81.5, -11.4, 122.0), (-83.0, 7.629e-06, 110.0), (-62.0, 0.0002837, 110.0), (-62.0, -11.8, 110.0), (-80.0, 7.629e-06, 110.0), (-83.0, -8.851, 110.0), (-82.6, -10.33, 110.0), (-81.5, -11.4, 110.0), (-80.0, -11.8, 110.0), (-83.0, 7.629e-06, 47.0), (-83.0, 7.629e-06, 23.0), (-62.0, -11.8, 47.0), (-62.0, 7.629e-06, 23.0), (-62.0, 7.629e-06, 47.0), (-62.0, -11.8, 23.0), (-80.0, 7.629e-06, 23.0), (-80.0, 7.629e-06, 47.0), (-80.0, -11.8, 23.0), (-83.0, -8.851, 47.0), (-80.0, -11.8, 47.0), (-82.6, -10.33, 47.0), (-81.5, -11.4, 47.0), (-83.0, -8.851, 23.0), (-82.6, -10.33, 23.0), (-81.5, -11.4, 23.0), (-83.0, 7.629e-06, 35.0), (-62.0, 0.0002837, 35.0), (-62.0, -11.8, 35.0), (-80.0, 7.629e-06, 35.0), (-83.0, -8.851, 35.0), (-82.6, -10.33, 35.0), (-81.5, -11.4, 35.0), (-80.0, -11.8, 35.0), (-80.0, 7.629e-06, 185.0), (-83.0, 7.629e-06, 185.0), (-83.0, -8.851, 185.0), (-80.0, -11.8, 185.0), (-62.0, -8.851, 185.0), (-62.0, 0.0002837, 185.0), (-62.0, -11.8, 185.0), (-80.0, -8.851, 185.0), (-62.0, -8.851, 0.0), (-62.0, 7.629e-06, 122.0), (-62.0, -11.8, 0.0), (-62.0, -11.8, 98.0), (-62.0, 7.629e-06, 98.0), (-62.0, -8.851, 173.0), (-62.0, -8.851, 122.0), (-62.0, -8.851, 110.0), (-62.0, -8.851, 98.0), (-62.0, -8.851, 47.0), (-62.0, -8.851, 35.0), (-62.0, -8.851, 23.0)], [], [(20, 29, 30, 21), (19, 27, 29, 20), (2, 24, 27, 19), (8, 26, 24, 2), (4, 72, 26, 8), (64, 63, 8, 2), (3, 71, 12, 6), (6, 12, 11, 0), (65, 19, 20, 22), (22, 20, 21, 23), (65, 64, 2, 19), (9, 49, 41, 74), (71, 73, 13, 12), (12, 13, 14, 15, 11), (23, 21, 10, 66), (18, 51, 49, 9), (69, 66, 10, 5), (63, 68, 4, 8), (25, 28, 38, 33), (24, 26, 34, 31), (27, 35, 36, 29), (29, 36, 37, 30), (27, 24, 31, 35), (30, 37, 38, 28), (26, 72, 32, 34), (55, 58, 45, 40), (59, 52, 53, 60), (60, 53, 54, 61), (59, 55, 40, 52), (61, 54, 47, 62), (41, 49, 62, 57), (57, 62, 47, 44), (39, 46, 58, 55), (48, 59, 60, 50), (50, 60, 61, 51), (48, 39, 55, 59), (51, 61, 62, 49), (46, 43, 56, 58), (58, 56, 42, 45), (17, 50, 51, 18), (16, 48, 50, 17), (1, 39, 48, 16), (7, 46, 39, 1), (75, 43, 46, 7), (10, 28, 25, 5), (21, 30, 28, 10), (31, 34, 7, 1), (35, 16, 17, 36), (36, 17, 18, 37), (35, 31, 1, 16), (37, 18, 9, 38), (33, 38, 9, 74), (34, 32, 75, 7), (53, 52, 11, 15), (6, 0, 40, 45), (3, 6, 45, 42), (14, 13, 47, 54), (15, 14, 54, 53), (52, 40, 0, 11), (13, 73, 44, 47), (67, 70, 66, 69), (68, 63, 70, 67), (63, 64, 65, 70), (23, 66, 70), (65, 22, 70), (22, 23, 70), (73, 71, 82, 44), (71, 3, 42, 82), (57, 81, 80, 41), (41, 80, 79, 74), (74, 79, 78, 33), (33, 78, 77, 25), (25, 77, 76, 5), (5, 76, 67, 69), (72, 4, 76, 77, 78, 79, 80, 81, 56, 43, 75, 32), (44, 82, 81, 57), (42, 56, 81, 82), (4, 68, 67, 76)])
me_cube_001.polygons.foreach_set('material_index', [0, 0, 0, 0, 0, 0, 0, 0, 0, 0, 0, 0, 0, 0, 0, 0, 0, 0, 0, 0, 0, 0, 0, 0, 0, 0, 0, 0, 0, 0, 0, 0, 0, 0, 0, 0, 0, 0, 0, 0, 0, 0, 0, 0, 0, 0, 0, 0, 0, 0, 0, 0, 0, 0, 0, 0, 0, 0, 0, 0, 2, 2, 2, 2, 2, 2, 3, 3, 3, 3, 3, 3, 3, 3, 3, 3, 3, 3])
me_cube_001.materials.append(mat_beambasecolour)
me_cube_001.materials.append(mat_beamboltholecolour)
me_cube_001.materials.append(mat_beamripcolourx)
me_cube_001.materials.append(mat_beamripcoloury)
me_cube_001.use_remesh_preserve_volume = False
me_cube_001.use_remesh_preserve_attributes = False
me_cube_001.use_mirror_vertex_groups = False
me_cube_001.update()
me_cube = bpy.data.meshes.new('Cube')
me_cube.from_pydata([(-83.0, 7.629e-06, 197.0), (-83.0, 7.629e-06, 560.1), (-3.6, -103.0, 560.1), (-50.0, -11.8, 197.0), (-3.6, -103.0, 197.0), (-50.0, 0.0002837, 197.0), (-50.0, -11.8, 560.1), (-50.0, 7.629e-06, 560.1), (-3.6, 7.629e-06, 560.1), (-3.6, 7.629e-06, 197.0), (-38.0, -11.8, 197.0), (-38.0, 7.629e-06, 197.0), (-38.0, -11.8, 560.1), (-38.0, 7.629e-06, 560.1), (-62.0, -11.8, 197.0), (-62.0, -11.8, 560.1), (-62.0, 7.629e-06, 197.0), (-62.0, 7.629e-06, 560.1), (-3.6, -17.69, 560.1), (-9.499, 7.629e-06, 560.1), (-9.499, 7.629e-06, 197.0), (-9.499, -11.8, 197.0), (-9.499, -11.8, 560.1), (-3.6, -11.8, 560.1), (-7.242, -12.25, 560.1), (-5.328, -13.53, 560.1), (-4.049, -15.44, 560.1), (-3.6, -17.69, 197.0), (-7.242, -12.25, 197.0), (-5.328, -13.53, 197.0), (-4.049, -15.44, 197.0), (-80.0, 7.629e-06, 197.0), (-80.0, 7.629e-06, 560.1), (-50.0, -8.851, 560.1), (-38.0, -8.851, 560.1), (-62.0, -8.851, 560.1), (-9.499, -8.851, 560.1), (-80.0, -8.851, 560.1), (-83.0, -8.851, 197.0), (-80.0, -11.8, 197.0), (-82.6, -10.33, 197.0), (-81.5, -11.4, 197.0), (-83.0, -8.851, 560.1), (-80.0, -11.8, 560.1), (-82.6, -10.33, 560.1), (-81.5, -11.4, 560.1), (-3.6, -8.85, 560.1), (-3.6, 7.629e-06, 185.0), (-83.0, 7.629e-06, 185.0), (-47.66, 0.0005598, 196.8), (-47.66, -11.8, 196.8), (-45.41, 0.0005598, 196.1), (-45.41, -11.8, 196.1), (-43.33, 0.0005598, 195.0), (-43.33, -11.8, 195.0), (-41.51, 0.0005598, 193.5), (-41.51, -11.8, 193.5), (-40.02, 0.0005598, 191.7), (-40.02, -11.8, 191.7), (-38.91, 0.0005598, 189.6), (-38.91, -11.8, 189.6), (-38.23, 0.0005598, 187.3), (-38.23, -11.8, 187.3), (-62.0, 0.0002837, 185.0), (-62.0, -11.8, 185.0), (-61.77, 0.0005598, 187.3), (-61.77, -11.8, 187.3), (-61.09, 0.0005598, 189.6), (-61.09, -11.8, 189.6), (-59.98, 0.0005598, 191.7), (-59.98, -11.8, 191.7), (-58.48, 0.0005598, 193.5), (-58.48, -11.8, 193.5), (-56.67, 0.0005598, 195.0), (-56.67, -11.8, 195.0), (-54.59, 0.0005598, 196.1), (-54.59, -11.8, 196.1), (-52.34, 0.0005598, 196.8), (-52.34, -11.8, 196.8), (-3.6, -103.0, 185.0), (-9.499, -11.8, 185.0), (-9.499, 7.629e-06, 185.0), (-80.0, 7.629e-06, 185.0), (-83.0, -8.851, 185.0), (-80.0, -11.8, 185.0), (-47.66, -8.851, 196.8), (-45.41, -8.851, 196.1), (-43.33, -8.851, 195.0), (-41.51, -8.851, 193.5), (-40.02, -8.851, 191.7), (-38.91, -8.851, 189.6), (-38.23, -8.851, 187.3), (-62.0, -8.851, 185.0), (-61.77, -8.851, 187.3), (-61.09, -8.851, 189.6), (-59.98, -8.851, 191.7), (-58.48, -8.851, 193.5), (-56.67, -8.851, 195.0), (-54.59, -8.851, 196.1), (-52.34, -8.851, 196.8), (-50.0, -8.851, 197.0), (-5.328, -13.53, 185.0), (-4.049, -15.44, 185.0), (-3.6, -17.69, 185.0), (-82.6, -10.33, 185.0), (-81.5, -11.4, 185.0), (-7.242, -12.25, 185.0), (-38.0, -8.851, 185.0), (-38.0, 0.0002837, 185.0), (-38.0, -11.8, 185.0), (-3.6, -11.8, 185.0), (-9.499, -8.851, 185.0), (-80.0, -8.851, 185.0), (-3.6, -8.85, 185.0), (83.0, 7.629e-06, 197.0), (83.0, 7.629e-06, 560.1), (3.6, -103.0, 560.1), (50.0, -11.8, 197.0), (3.6, -103.0, 197.0), (50.0, 0.0002837, 197.0), (50.0, -11.8, 560.1), (50.0, 7.629e-06, 560.1), (3.6, 7.629e-06, 560.1), (3.6, 7.629e-06, 197.0), (38.0, -11.8, 197.0), (38.0, 7.629e-06, 197.0), (38.0, -11.8, 560.1), (38.0, 7.629e-06, 560.1), (62.0, -11.8, 197.0), (62.0, -11.8, 560.1), (62.0, 7.629e-06, 197.0), (62.0, 7.629e-06, 560.1), (3.6, -17.69, 560.1), (9.499, 7.629e-06, 560.1), (9.499, 7.629e-06, 197.0), (9.499, -11.8, 197.0), (9.499, -11.8, 560.1), (3.6, -11.8, 560.1), (7.242, -12.25, 560.1), (5.328, -13.53, 560.1), (4.049, -15.44, 560.1), (3.6, -17.69, 197.0), (7.242, -12.25, 197.0), (5.328, -13.53, 197.0), (4.049, -15.44, 197.0), (80.0, 7.629e-06, 197.0), (80.0, 7.629e-06, 560.1), (50.0, -8.851, 560.1), (38.0, -8.851, 560.1), (62.0, -8.851, 560.1), (9.499, -8.851, 560.1), (80.0, -8.851, 560.1), (83.0, -8.851, 197.0), (80.0, -11.8, 197.0), (82.6, -10.33, 197.0), (81.5, -11.4, 197.0), (83.0, -8.851, 560.1), (80.0, -11.8, 560.1), (82.6, -10.33, 560.1), (81.5, -11.4, 560.1), (3.6, -8.85, 560.1), (3.6, 7.629e-06, 185.0), (83.0, 7.629e-06, 185.0), (47.66, 0.0005598, 196.8), (47.66, -11.8, 196.8), (45.41, 0.0005598, 196.1), (45.41, -11.8, 196.1), (43.33, 0.0005598, 195.0), (43.33, -11.8, 195.0), (41.51, 0.0005598, 193.5), (41.51, -11.8, 193.5), (40.02, 0.0005598, 191.7), (40.02, -11.8, 191.7), (38.91, 0.0005598, 189.6), (38.91, -11.8, 189.6), (38.23, 0.0005598, 187.3), (38.23, -11.8, 187.3), (62.0, 0.0002837, 185.0), (62.0, -11.8, 185.0), (61.77, 0.0005598, 187.3), (61.77, -11.8, 187.3), (61.09, 0.0005598, 189.6), (61.09, -11.8, 189.6), (59.98, 0.0005598, 191.7), (59.98, -11.8, 191.7), (58.48, 0.0005598, 193.5), (58.48, -11.8, 193.5), (56.67, 0.0005598, 195.0), (56.67, -11.8, 195.0), (54.59, 0.0005598, 196.1), (54.59, -11.8, 196.1), (52.34, 0.0005598, 196.8), (52.34, -11.8, 196.8), (3.6, -103.0, 185.0), (9.499, -11.8, 185.0), (9.499, 7.629e-06, 185.0), (80.0, 7.629e-06, 185.0), (83.0, -8.851, 185.0), (80.0, -11.8, 185.0), (47.66, -8.851, 196.8), (45.41, -8.851, 196.1), (43.33, -8.851, 195.0), (41.51, -8.851, 193.5), (40.02, -8.851, 191.7), (38.91, -8.851, 189.6), (38.23, -8.851, 187.3), (62.0, -8.851, 185.0), (61.77, -8.851, 187.3), (61.09, -8.851, 189.6), (59.98, -8.851, 191.7), (58.48, -8.851, 193.5), (56.67, -8.851, 195.0), (54.59, -8.851, 196.1), (52.34, -8.851, 196.8), (50.0, -8.851, 197.0), (5.328, -13.53, 185.0), (4.049, -15.44, 185.0), (3.6, -17.69, 185.0), (82.6, -10.33, 185.0), (81.5, -11.4, 185.0), (7.242, -12.25, 185.0), (38.0, -8.851, 185.0), (38.0, 0.0002837, 185.0), (38.0, -11.8, 185.0), (3.6, -11.8, 185.0), (9.499, -8.851, 185.0), (80.0, -8.851, 185.0), (3.6, -8.85, 185.0)], [], [(31, 0, 1, 32), (14, 3, 6, 15), (11, 5, 7, 13), (35, 15, 6, 33), (122, 8, 46, 160), (2, 116, 132, 18), (33, 6, 12, 34), (20, 11, 13, 19), (3, 10, 12, 6), (66, 14, 64), (56, 58, 10), (54, 56, 10), (5, 16, 17, 7), (8, 122, 123, 9), (22, 24, 23), (9, 20, 19, 8), (24, 25, 23), (30, 26, 25, 29), (29, 25, 24, 28), (25, 26, 23), (16, 31, 32, 17), (13, 34, 36, 19), (32, 37, 35, 17), (7, 33, 34, 13), (17, 35, 33, 7), (39, 43, 45, 41), (41, 45, 44, 40), (40, 44, 42, 38), (18, 27, 4, 2), (123, 161, 47, 9), (37, 43, 15, 35), (39, 14, 15, 43), (36, 22, 23, 46), (34, 12, 22, 36), (10, 21, 22, 12), (27, 18, 26, 30), (28, 24, 22, 21), (26, 18, 23), (160, 46, 23, 137), (1, 42, 37, 32), (42, 44, 45, 43, 37), (0, 38, 42, 1), (18, 132, 137, 23), (19, 36, 46, 8), (85, 86, 52, 50), (86, 87, 54, 52), (87, 88, 56, 54), (88, 89, 58, 56), (89, 90, 60, 58), (90, 91, 62, 60), (91, 107, 109, 62), (52, 54, 10), (20, 9, 47, 81), (14, 39, 84, 64), (50, 10, 3), (224, 110, 113, 227), (79, 193, 118, 4), (28, 106, 101, 29), (29, 101, 102, 30), (30, 102, 103, 27), (0, 31, 82, 48), (38, 83, 104, 40), (40, 104, 105, 41), (92, 93, 66, 64), (27, 103, 79, 4), (93, 94, 68, 66), (38, 0, 48, 83), (94, 95, 70, 68), (21, 80, 106, 28), (95, 96, 72, 70), (96, 97, 74, 72), (41, 105, 84, 39), (97, 98, 76, 74), (98, 99, 78, 76), (62, 10, 60), (78, 14, 76), (31, 16, 63, 82), (68, 70, 14), (70, 72, 14), (72, 74, 14), (3, 14, 78), (100, 85, 50, 3), (99, 100, 3, 78), (52, 10, 50), (58, 60, 10), (68, 14, 66), (74, 76, 14), (5, 77, 16), (73, 71, 16), (71, 69, 16), (69, 67, 16), (11, 61, 59), (11, 108, 61), (109, 10, 62), (21, 10, 109, 80), (63, 16, 65), (16, 77, 75), (57, 55, 11), (55, 53, 11), (53, 51, 11), (11, 49, 5), (73, 16, 75), (67, 65, 16), (57, 11, 59), (51, 49, 11), (11, 20, 81, 108), (77, 5, 100, 99), (5, 49, 85, 100), (75, 77, 99, 98), (73, 75, 98, 97), (71, 73, 97, 96), (69, 71, 96, 95), (67, 69, 95, 94), (65, 67, 94, 93), (63, 65, 93, 92), (61, 108, 107, 91), (59, 61, 91, 90), (57, 59, 90, 89), (55, 57, 89, 88), (53, 55, 88, 87), (51, 53, 87, 86), (49, 51, 86, 85), (109, 107, 111, 80), (92, 64, 84, 112), (92, 112, 82, 63), (108, 81, 111, 107), (47, 113, 111, 81), (82, 112, 83, 48), (103, 102, 110), (102, 101, 110), (101, 106, 110), (106, 80, 110), (110, 80, 111, 113), (104, 83, 112), (105, 104, 112), (84, 105, 112), (47, 161, 227, 113), (217, 103, 110, 224), (217, 193, 79, 103), (145, 146, 115, 114), (128, 129, 120, 117), (125, 127, 121, 119), (149, 147, 120, 129), (147, 148, 126, 120), (134, 133, 127, 125), (117, 120, 126, 124), (180, 178, 128), (170, 124, 172), (168, 124, 170), (119, 121, 131, 130), (136, 137, 138), (123, 122, 133, 134), (138, 137, 139), (144, 143, 139, 140), (143, 142, 138, 139), (139, 137, 140), (130, 131, 146, 145), (127, 133, 150, 148), (146, 131, 149, 151), (121, 127, 148, 147), (131, 121, 147, 149), (153, 155, 159, 157), (155, 154, 158, 159), (154, 152, 156, 158), (132, 116, 118, 141), (151, 149, 129, 157), (153, 157, 129, 128), (150, 160, 137, 136), (148, 150, 136, 126), (124, 126, 136, 135), (141, 144, 140, 132), (142, 135, 136, 138), (140, 137, 132), (115, 146, 151, 156), (156, 151, 157, 159, 158), (114, 115, 156, 152), (133, 122, 160, 150), (199, 164, 166, 200), (200, 166, 168, 201), (201, 168, 170, 202), (202, 170, 172, 203), (203, 172, 174, 204), (204, 174, 176, 205), (205, 176, 223, 221), (166, 124, 168), (134, 195, 161, 123), (128, 178, 198, 153), (164, 117, 124), (142, 143, 215, 220), (143, 144, 216, 215), (144, 141, 217, 216), (114, 162, 196, 145), (152, 154, 218, 197), (154, 155, 219, 218), (206, 178, 180, 207), (141, 118, 193, 217), (207, 180, 182, 208), (152, 197, 162, 114), (208, 182, 184, 209), (135, 142, 220, 194), (209, 184, 186, 210), (210, 186, 188, 211), (155, 153, 198, 219), (211, 188, 190, 212), (212, 190, 192, 213), (176, 174, 124), (192, 190, 128), (145, 196, 177, 130), (182, 128, 184), (184, 128, 186), (186, 128, 188), (117, 192, 128), (214, 117, 164, 199), (213, 192, 117, 214), (166, 164, 124), (172, 124, 174), (182, 180, 128), (188, 128, 190), (119, 130, 191), (187, 130, 185), (185, 130, 183), (183, 130, 181), (125, 173, 175), (125, 175, 222), (223, 176, 124), (135, 194, 223, 124), (177, 179, 130), (130, 189, 191), (171, 125, 169), (169, 125, 167), (167, 125, 165), (125, 119, 163), (187, 189, 130), (181, 130, 179), (171, 173, 125), (165, 125, 163), (125, 222, 195, 134), (191, 213, 214, 119), (119, 214, 199, 163), (189, 212, 213, 191), (187, 211, 212, 189), (185, 210, 211, 187), (183, 209, 210, 185), (181, 208, 209, 183), (179, 207, 208, 181), (177, 206, 207, 179), (175, 205, 221, 222), (173, 204, 205, 175), (171, 203, 204, 173), (169, 202, 203, 171), (167, 201, 202, 169), (165, 200, 201, 167), (163, 199, 200, 165), (223, 194, 225, 221), (206, 226, 198, 178), (206, 177, 196, 226), (222, 221, 225, 195), (161, 195, 225, 227), (196, 162, 197, 226), (217, 224, 216), (216, 224, 215), (215, 224, 220), (220, 224, 194), (224, 227, 225, 194), (218, 226, 197), (219, 226, 218), (198, 226, 219), (118, 116, 2, 4)])
me_cube.polygons.foreach_set('material_index', [0, 0, 0, 0, 0, 0, 0, 0, 0, 0, 0, 0, 0, 0, 0, 0, 0, 0, 0, 0, 0, 0, 0, 0, 0, 0, 0, 0, 0, 0, 0, 0, 0, 0, 0, 0, 0, 0, 0, 0, 0, 0, 0, 0, 1, 1, 1, 1, 1, 1, 1, 0, 0, 0, 0, 2, 0, 0, 0, 0, 0, 0, 0, 1, 0, 1, 0, 1, 0, 1, 1, 0, 1, 1, 0, 0, 0, 0, 0, 0, 0, 1, 1, 0, 0, 0, 0, 0, 0, 0, 0, 0, 0, 0, 0, 0, 0, 0, 0, 0, 0, 0, 0, 0, 0, 0, 1, 1, 1, 1, 1, 1, 1, 1, 1, 1, 1, 1, 1, 1, 1, 1, 2, 2, 2, 2, 2, 2, 2, 2, 2, 2, 2, 2, 2, 2, 2, 2, 2, 0, 0, 0, 0, 0, 0, 0, 0, 0, 0, 0, 0, 0, 0, 0, 0, 0, 0, 0, 0, 0, 0, 0, 0, 0, 0, 0, 0, 0, 0, 0, 0, 0, 0, 0, 0, 0, 0, 1, 1, 1, 1, 1, 1, 1, 0, 0, 0, 0, 0, 0, 0, 0, 0, 0, 1, 0, 1, 0, 1, 0, 1, 1, 0, 1, 1, 0, 0, 0, 0, 0, 0, 0, 1, 1, 0, 0, 0, 0, 0, 0, 0, 0, 0, 0, 0, 0, 0, 0, 0, 0, 0, 0, 0, 0, 0, 0, 0, 1, 1, 1, 1, 1, 1, 1, 1, 1, 1, 1, 1, 1, 1, 1, 1, 2, 2, 2, 2, 2, 2, 2, 2, 2, 2, 2, 2, 2, 2, 0])
me_cube.materials.append(mat_beambasecolour)
me_cube.materials.append(mat_beamboltholecolour)
me_cube.materials.append(mat_beamripcolourx)
me_cube.materials.append(mat_beamripcoloury)
me_cube.use_remesh_preserve_volume = False
me_cube.use_remesh_preserve_attributes = False
me_cube.use_mirror_vertex_groups = False
me_cube.update()

# ---- objects
ob_cube_006 = bpy.data.objects.new('Cube.006', me_cube_006)
ob_cube_005 = bpy.data.objects.new('Cube.005', me_cube_005)
ob_cube_004 = bpy.data.objects.new('Cube.004', me_cube_004)
ob_cube_003 = bpy.data.objects.new('Cube.003', me_cube_003)
ob_cube_002 = bpy.data.objects.new('Cube.002', me_cube_002)
ob_cube_001 = bpy.data.objects.new('Cube.001', me_cube_001)
ob_cube = bpy.data.objects.new('Cube', me_cube)
ob_camera = bpy.data.objects.new('Camera', cam_camera)
ob_hemi_1 = bpy.data.objects.new('Hemi-1', light_hemi)
ob_sun_1 = bpy.data.objects.new('Sun-1', light_sun_001)
ob_sun_2 = bpy.data.objects.new('Sun-2', light_sun_002)

# ---- transforms, parenting, visibility, modifiers, constraints
ob_cube_006.location = (0.0, 0.0, 0.0)
ob_cube_006.lineart.crease_threshold = 0.0
ob_cube_005.location = (0.0, 0.0, 225.8)
ob_cube_005.lineart.crease_threshold = 0.0
ob_cube_004.location = (0.0, 0.0, 0.0)
ob_cube_004.lineart.crease_threshold = 0.0
ob_cube_003.location = (0.0, 0.0, 0.0)
ob_cube_003.lineart.crease_threshold = 0.0
ob_cube_002.location = (0.0, 0.0, 0.0)
ob_cube_002.lineart.crease_threshold = 0.0
ob_cube_001.location = (0.0, 0.0, 225.8)
ob_cube_001.lineart.crease_threshold = 0.0
ob_cube.location = (0.0, 0.0, 225.8)
ob_cube.lineart.crease_threshold = 0.0
ob_camera.location = (-228.0, 530.3, -660.6)
ob_camera.rotation_euler = (2.622, -0.2772, -3.171)
ob_camera.lock_rotations_4d = False
ob_camera.empty_display_type = 'ARROWS'
ob_camera.color = (0.0, 0.0, 0.0, 0.0)
ob_camera.display_type = 'WIRE'
ob_camera.lineart.crease_threshold = 0.0
ob_hemi_1.location = (0.0, -1000.0, 200.0)
ob_hemi_1.rotation_euler = (2.418, -0.0, 0.0)
ob_hemi_1.lineart.crease_threshold = 0.0
ob_sun_1.location = (658.2, 395.1, 1472.0)
ob_sun_1.rotation_euler = (0.7031, -0.2176, 2.353)
ob_sun_1.lineart.crease_threshold = 0.0
ob_sun_2.location = (-100.0, 300.0, 40.0)
ob_sun_2.rotation_euler = (-2.345, -0.0, 0.2644)
ob_sun_2.lineart.crease_threshold = 0.0

# ---- collection membership
col_collection_3.objects.link(ob_cube_006)
col_collection_3.objects.link(ob_cube_005)
col_collection_3.objects.link(ob_cube_004)
col_collection_3.objects.link(ob_cube_003)
col_collection_3.objects.link(ob_cube_002)
col_collection_3.objects.link(ob_cube_001)
col_collection_3.objects.link(ob_cube)
col_collection_3.objects.link(ob_camera)
col_collection_3.objects.link(ob_hemi_1)
col_collection_3.objects.link(ob_sun_1)
col_collection_3.objects.link(ob_sun_2)

# ---- scene / render settings (as saved in the file)
scene.camera = ob_camera
scene.frame_start = 1; scene.frame_end = 250; scene.frame_set(3)
scene.render.engine = 'CYCLES'
scene.render.dither_intensity = 0.0
scene.cycles.use_denoising = False
scene.cycles.samples = 20
scene.cycles.sampling_pattern = 'TABULATED_SOBOL'
scene.cycles.light_sampling_threshold = 0.0
scene.cycles.use_adaptive_sampling = False
scene.cycles.use_light_tree = False
scene.cycles.blur_glossy = 0.0
scene.cycles.max_bounces = 5
scene.cycles.pixel_filter_type = 'GAUSSIAN'
scene.cycles.sample_clamp_indirect = 0.0
scene.view_settings.view_transform = 'Standard'
scene.unit_settings.scale_length = 0.001
bpy.context.view_layer.update()
